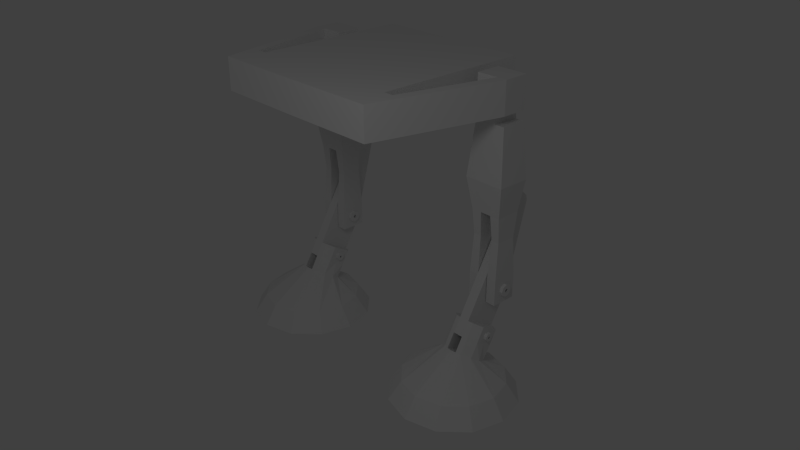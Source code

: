 # Source: atst.blend  (saved by Blender 2.63.0; exported with 4.5.12 LTS)
import bpy
from mathutils import Matrix  # noqa: F401  (used for matrix-valued properties, if any)

bpy.ops.wm.read_factory_settings(use_empty=True)
scene = bpy.context.scene
scene.name = 'Scene'

# ---- collections
col_collection_1 = bpy.data.collections.new('Collection 1'); scene.collection.children.link(col_collection_1)

# ---- world
world_world = bpy.data.worlds.new('World'); scene.world = world_world
world_world.color = (0.05088, 0.05088, 0.05088)
world_world.use_sun_shadow = False
world_world.sun_shadow_jitter_overblur = 0.0
world_world.cycles.sampling_method = 'MANUAL'
world_world.cycles.sample_map_resolution = 256

# ---- cameras
cam_camera = bpy.data.cameras.new('Camera')
cam_camera.clip_end = 100.0
cam_camera.lens = 35.0
cam_camera.sensor_width = 32.0
cam_camera.sensor_height = 18.0
cam_camera.ortho_scale = 7.314
cam_camera.dof.focus_distance = 0.0
cam_camera.dof.aperture_fstop = 128.0

# ---- lights
light_lamp = bpy.data.lights.new('Lamp', 'POINT')
light_lamp.transmission_factor = 0.0
light_lamp.cutoff_distance = 30.0
light_lamp.energy = 100.0
light_lamp.shadow_buffer_clip_start = 1.001
light_lamp.shadow_soft_size = 1.0
light_lamp.shadow_maximum_resolution = 0.006
light_lamp.use_absolute_resolution = True
light_lamp.cycles.use_multiple_importance_sampling = False

# ---- meshes
me_circle = bpy.data.meshes.new('Circle')
me_circle.from_pydata([(1.7, 1.0, 0.0), (1.2, 0.866, 0.0), (0.834, 0.5, 0.0), (0.7, -4.371e-08, 0.0), (0.834, -0.5, 0.0), (1.2, -0.866, 0.0), (1.7, -1.0, 0.0), (2.2, -0.866, 0.0), (2.566, -0.5, 0.0), (2.7, -4.649e-07, 0.0), (2.566, 0.5, 0.0), (2.2, 0.866, 0.0), (1.7, 0.8, 0.3), (1.3, 0.6928, 0.3), (1.007, 0.4, 0.3), (0.9, -6.278e-08, 0.3), (1.007, -0.4, 0.3), (1.3, -0.6928, 0.3), (1.7, -0.8, 0.3), (2.1, -0.6928, 0.3), (2.393, -0.4, 0.3), (2.5, -3.997e-07, 0.3), (2.393, 0.4, 0.3), (2.1, 0.6928, 0.3), (1.7, 0.4771, 0.44), (1.54, 0.44, 0.4614), (1.423, 0.3386, 0.52), (1.38, 0.2, 0.6), (1.423, 0.06144, 0.68), (1.54, -0.04, 0.7386), (1.7, -0.07713, 0.76), (1.86, -0.04, 0.7386), (1.977, 0.06144, 0.68), (2.02, 0.2, 0.6), (1.977, 0.3386, 0.52), (1.86, 0.44, 0.4614), (1.78, -0.05856, 0.7493), (1.78, 0.4586, 0.4507), (1.62, -0.05856, 0.7493), (1.62, 0.4586, 0.4507), (1.54, 0.69, 0.8944), (1.423, 0.5886, 0.953), (1.423, 0.3114, 1.113), (1.54, 0.21, 1.172), (1.86, 0.21, 1.172), (1.977, 0.3114, 1.113), (1.977, 0.5886, 0.953), (1.86, 0.69, 0.8944), (1.78, 0.1914, 1.182), (1.78, 0.7086, 0.8837), (1.62, 0.1914, 1.182), (1.62, 0.7086, 0.8837), (1.62, 0.06644, 0.9658), (1.62, 0.5836, 0.6672), (1.78, 0.06644, 0.9658), (1.78, 0.5836, 0.6672), (1.62, 1.066, 2.698), (1.62, 1.294, 2.519), (1.78, 1.066, 2.698), (1.78, 1.294, 2.519), (1.62, 1.216, 2.958), (1.78, 1.216, 2.958), (1.78, 0.2664, 1.312), (1.78, 0.4664, 1.659), (1.78, 0.6664, 2.005), (1.78, 0.8664, 2.351), (1.62, 0.8664, 2.351), (1.62, 0.6664, 2.005), (1.62, 0.4664, 1.659), (1.62, 0.2664, 1.312), (1.78, 1.191, 2.133), (1.78, 1.087, 1.746), (1.78, 0.9836, 1.36), (1.78, 0.7836, 1.014), (1.62, 0.7836, 1.014), (1.62, 0.9836, 1.36), (1.62, 1.087, 1.746), (1.62, 1.191, 2.133), (1.469, 0.5908, 2.364), (1.469, 0.9108, 2.364), (1.597, 0.9108, 2.364), (1.597, 0.5908, 2.364), (1.453, 0.5508, 2.764), (1.453, 0.9508, 2.764), (1.613, 0.9508, 2.764), (1.613, 0.5508, 2.764), (1.805, 0.5908, 2.364), (1.805, 0.9108, 2.364), (1.933, 0.9108, 2.364), (1.933, 0.5908, 2.364), (1.789, 0.5508, 2.764), (1.789, 0.9508, 2.764), (1.949, 0.9508, 2.764), (1.949, 0.5508, 2.764), (1.379, 0.4776, 3.264), (1.379, 0.9976, 3.264), (1.587, 1.011, 3.225), (1.587, 0.4776, 3.264), (1.815, 0.4776, 3.264), (1.815, 1.011, 3.225), (2.023, 0.9976, 3.264), (2.023, 0.4776, 3.264), (1.453, 0.5508, 1.363), (1.453, 0.9508, 1.363), (1.613, 0.9508, 1.363), (1.613, 0.5508, 1.363), (1.789, 0.5508, 1.363), (1.789, 0.9508, 1.363), (1.949, 0.9508, 1.363), (1.949, 0.5508, 1.363), (1.453, 0.5508, 4.264), (1.453, 0.9508, 4.264), (1.613, 0.9508, 4.264), (1.613, 0.5508, 4.264), (1.789, 0.5508, 4.264), (1.789, 0.9508, 4.264), (1.949, 0.9508, 4.264), (1.949, 0.5508, 4.264), (1.613, 1.127, 3.311), (1.789, 1.127, 3.311), (1.613, 0.964, 4.257), (1.789, 0.964, 4.257), (1.663, 1.011, 3.225), (1.739, 1.011, 3.225), (1.672, 1.127, 3.311), (1.73, 1.127, 3.311), (1.789, 1.017, 3.254), (1.789, 1.072, 3.282), (1.613, 1.072, 3.282), (1.613, 1.017, 3.254), (1.672, 1.072, 3.282), (1.672, 1.017, 3.254), (1.73, 1.072, 3.282), (1.73, 1.017, 3.254), (1.672, 1.261, 2.917), (1.672, 1.205, 2.889), (1.73, 1.261, 2.917), (1.73, 1.205, 2.889), (1.453, 0.5508, 4.764), (1.453, 0.9508, 4.764), (1.613, 0.9508, 4.764), (1.613, 0.5508, 4.764), (1.789, 0.5508, 4.764), (1.789, 0.9508, 4.764), (1.949, 0.9508, 4.764), (1.949, 0.5508, 4.764), (1.289, -1.449, 4.264), (1.449, -1.449, 4.264), (1.289, -1.449, 4.764), (1.449, -1.449, 4.764), (1.574, -0.9492, 4.764), (1.574, -0.9492, 4.264), (1.414, -0.9492, 4.264), (1.414, -0.9492, 4.764), (-0.002779, -0.9423, 4.765), (-0.001606, -0.9407, 4.265), (-0.0006953, -1.458, 4.764), (0.0004771, -1.456, 4.264), (1.148, -1.45, 4.764), (1.259, -0.9482, 4.264), (1.148, -1.45, 4.264), (1.259, -0.9484, 4.764), (1.273, 1.528, 4.769), (1.273, 1.528, 4.269), (0.001862, 1.535, 4.269), (0.0006897, 1.534, 4.769), (1.86, 0.565, 0.6779), (1.86, 0.085, 0.9551), (1.977, 0.1864, 0.8965), (1.976, 0.325, 0.8165), (1.977, 0.4636, 0.7365), (1.54, 0.085, 0.9551), (1.423, 0.1864, 0.8965), (1.424, 0.325, 0.8165), (1.423, 0.4636, 0.7365), (1.54, 0.565, 0.6779), (1.423, 0.45, 1.033), (1.789, 0.9508, 1.763), (1.949, 0.9508, 1.763), (1.949, 0.5508, 1.763), (1.789, 0.5508, 1.763), (1.613, 0.9508, 1.763), (1.453, 0.9508, 1.763), (1.453, 0.5508, 1.763), (1.613, 0.5508, 1.763), (1.949, 0.5508, 4.114), (1.949, 0.9508, 4.114), (1.789, 0.5508, 4.114), (1.613, 0.5508, 4.114), (1.789, 0.9524, 4.108), (1.613, 0.9524, 4.108), (1.453, 0.9508, 4.114), (1.453, 0.5508, 4.114), (1.949, 0.8191, 1.495), (1.949, 0.6825, 1.495), (1.949, 0.8191, 1.631), (1.949, 0.6826, 1.631), (1.949, 0.7508, 1.466), (1.949, 0.8475, 1.563), (1.949, 0.6542, 1.563), (1.949, 0.7508, 1.66), (1.999, 0.8191, 1.495), (1.999, 0.6825, 1.495), (1.999, 0.8191, 1.631), (1.999, 0.6826, 1.631), (1.999, 0.7508, 1.466), (1.999, 0.8475, 1.563), (1.999, 0.6542, 1.563), (1.999, 0.7508, 1.66), (1.999, 0.7713, 1.543), (1.999, 0.7303, 1.543), (1.999, 0.7713, 1.584), (1.999, 0.7303, 1.584), (1.999, 0.7508, 1.534), (1.999, 0.7798, 1.563), (1.999, 0.7218, 1.563), (1.999, 0.7508, 1.592), (1.899, 0.7713, 1.543), (1.899, 0.7303, 1.543), (1.899, 0.7713, 1.584), (1.899, 0.7303, 1.584), (1.899, 0.7508, 1.534), (1.899, 0.7798, 1.563), (1.899, 0.7218, 1.563), (1.899, 0.7508, 1.592), (1.453, 0.6825, 1.495), (1.453, 0.8191, 1.495), (1.453, 0.8191, 1.631), (1.453, 0.6826, 1.631), (1.453, 0.7508, 1.466), (1.453, 0.6542, 1.563), (1.453, 0.8475, 1.563), (1.453, 0.7508, 1.66), (1.403, 0.6825, 1.495), (1.403, 0.8191, 1.495), (1.403, 0.8191, 1.631), (1.403, 0.6826, 1.631), (1.403, 0.7508, 1.466), (1.403, 0.6542, 1.563), (1.403, 0.8475, 1.563), (1.403, 0.7508, 1.66), (1.403, 0.7303, 1.543), (1.403, 0.7713, 1.543), (1.403, 0.7713, 1.584), (1.403, 0.7303, 1.584), (1.403, 0.7508, 1.534), (1.403, 0.7218, 1.563), (1.403, 0.7798, 1.563), (1.403, 0.7508, 1.592), (1.503, 0.7303, 1.543), (1.503, 0.7713, 1.543), (1.503, 0.7713, 1.584), (1.503, 0.7303, 1.584), (1.503, 0.7508, 1.534), (1.503, 0.7218, 1.563), (1.503, 0.7798, 1.563), (1.503, 0.7508, 1.592), (1.949, 0.9508, 1.563), (1.949, 0.5508, 1.563), (1.789, 0.9508, 1.563), (1.789, 0.5508, 1.563), (1.789, 0.7508, 1.563), (1.613, 0.7508, 1.363), (1.453, 0.7508, 1.363), (1.805, 0.7508, 2.364), (1.789, 0.7508, 2.764), (1.597, 0.7508, 2.364), (1.613, 0.7508, 2.764), (1.613, 0.7508, 1.763), (1.789, 0.7508, 1.763), (1.949, 0.7508, 1.363), (1.789, 0.7508, 1.363), (1.453, 0.9508, 1.563), (1.613, 0.5508, 1.563), (1.613, 0.9508, 1.563), (1.453, 0.5508, 1.563), (1.613, 0.7508, 1.563), (1.949, 0.7508, 1.763), (1.453, 0.7508, 2.764), (1.469, 0.7508, 2.364), (1.949, 0.7508, 2.764), (1.933, 0.7508, 2.364), (1.379, 0.7376, 3.264), (1.613, 0.7508, 4.764), (2.023, 0.7376, 3.264), (1.453, 0.7508, 4.264), (1.949, 0.7508, 4.264), (1.613, 0.7516, 4.111), (1.613, 0.7508, 4.264), (1.789, 0.7516, 4.111), (1.453, 0.7508, 4.764), (1.949, 0.7508, 4.764), (1.789, 0.7508, 4.764), (1.453, 0.7508, 1.763), (1.789, 0.7508, 4.264), (1.949, 0.7508, 4.114), (1.453, 0.7508, 4.114), (1.62, 1.342, 2.837), (1.62, 1.357, 2.753), (1.78, 1.342, 2.837), (1.78, 1.357, 2.753), (1.78, 1.167, 2.872), (1.62, 1.167, 2.872), (1.977, 0.45, 1.033), (1.423, 0.4559, 0.9344), (1.423, 0.3616, 0.9888), (1.423, 0.3191, 0.9151), (1.424, 0.3529, 0.8649), (1.423, 0.4134, 0.8607), (1.423, 0.4221, 0.9846), (1.54, 0.6275, 0.7862), (1.423, 0.5261, 0.8448), (1.423, 0.4473, 0.8902), (1.473, 0.3772, 0.9069), (1.473, 0.367, 0.922), (1.473, 0.3798, 0.9441), (1.473, 0.3953, 0.9057), (1.423, 0.3277, 0.9593), (1.423, 0.2489, 1.005), (1.54, 0.1475, 1.063), (1.473, 0.4055, 0.9145), (1.977, 0.3616, 0.9888), (1.977, 0.4559, 0.9344), (1.977, 0.3191, 0.9151), (1.373, 0.408, 0.9275), (1.473, 0.4081, 0.9278), (1.473, 0.3696, 0.9352), (1.373, 0.4133, 0.8606), (1.373, 0.422, 0.9845), (1.373, 0.4473, 0.8901), (1.373, 0.3695, 0.935), (1.473, 0.3979, 0.9428), (1.976, 0.3529, 0.8649), (1.977, 0.4134, 0.8607), (1.977, 0.4221, 0.9846), (1.373, 0.3771, 0.9067), (1.373, 0.3669, 0.9218), (1.373, 0.3797, 0.9439), (1.373, 0.3276, 0.9592), (1.373, 0.3952, 0.9054), (1.373, 0.3978, 0.9426), (1.373, 0.4054, 0.9143), (1.374, 0.3529, 0.8648), (1.373, 0.319, 0.915), (1.373, 0.3615, 0.9887), (1.373, 0.4559, 0.9343), (1.86, 0.1475, 1.063), (1.977, 0.2489, 1.005), (1.977, 0.3277, 0.9593), (2.027, 0.3616, 0.9887), (2.027, 0.4559, 0.9343), (2.027, 0.319, 0.915), (2.026, 0.3529, 0.8648), (1.927, 0.3953, 0.9056), (1.927, 0.3979, 0.9428), (1.927, 0.3696, 0.9352), (1.927, 0.4055, 0.9145), (2.027, 0.3952, 0.9054), (2.027, 0.3978, 0.9426), (2.027, 0.3695, 0.935), (2.027, 0.4054, 0.9143), (2.027, 0.3797, 0.9439), (2.027, 0.408, 0.9275), (2.027, 0.3669, 0.9218), (2.027, 0.3771, 0.9067), (1.927, 0.3772, 0.9069), (1.977, 0.4473, 0.8902), (1.977, 0.5261, 0.8448), (1.86, 0.6275, 0.7862), (2.027, 0.4133, 0.8606), (2.027, 0.422, 0.9845), (2.027, 0.3276, 0.9592), (2.027, 0.4473, 0.8901), (1.927, 0.3798, 0.9441), (1.927, 0.4081, 0.9277), (1.927, 0.367, 0.922)], [(24, 30), (198, 257), (199, 258), (230, 275), (231, 272), (229, 263), (197, 270), (277, 281), (200, 277), (232, 293), (298, 302), (300, 301)], [(2, 1, 0, 11, 10, 9, 8, 7, 6, 5, 4, 3), (19, 31, 36, 30, 18), (7, 19, 18, 6), (1, 13, 12, 0), (8, 20, 19, 7), (2, 14, 13, 1), (9, 21, 20, 8), (3, 15, 14, 2), (10, 22, 21, 9), (4, 16, 15, 3), (11, 23, 22, 10), (5, 17, 16, 4), (23, 11, 0, 12), (6, 18, 17, 5), (347, 45, 44, 346), (13, 25, 39, 24, 12), (20, 32, 31, 19), (14, 26, 25, 13), (21, 33, 32, 20), (15, 27, 26, 14), (22, 34, 33, 21), (16, 28, 27, 15), (23, 35, 34, 22), (17, 29, 28, 16), (35, 23, 12, 24, 37), (18, 30, 38, 29, 17), (37, 55, 49, 47, 368, 166, 35), (38, 30, 36, 37, 24, 39), (311, 41, 40, 310), (54, 55, 49, 48), (51, 53, 39, 25, 175, 310, 40), (368, 47, 46, 367), (319, 43, 42, 318), (50, 51, 53, 52), (38, 52, 50, 43, 319, 171, 29), (48, 54, 36, 31, 167, 346, 44), (52, 38, 39, 53), (36, 54, 55, 37), (66, 65, 58, 56), (302, 301, 61, 60), (74, 73, 55, 53), (73, 62, 54, 55), (69, 74, 53, 52), (52, 54, 62, 69), (69, 62, 63, 68), (68, 63, 64, 67), (67, 64, 65, 66), (57, 59, 70, 77), (77, 70, 71, 76), (76, 71, 72, 75), (75, 72, 73, 74), (59, 58, 65, 70), (70, 65, 64, 71), (71, 64, 63, 72), (72, 63, 62, 73), (56, 57, 77, 66), (66, 77, 76, 67), (67, 76, 75, 68), (68, 75, 74, 69), (52, 53, 55, 54), (278, 83, 79, 279), (83, 84, 80, 79), (267, 85, 81, 266), (85, 82, 78, 81), (183, 184, 81, 78), (97, 94, 82, 85), (265, 91, 87, 264), (91, 92, 88, 87), (280, 93, 89, 281), (93, 90, 86, 89), (178, 177, 87, 88), (99, 100, 92, 91), (295, 185, 101, 284), (101, 98, 90, 93), (95, 96, 84, 83), (96, 122, 123, 99, 91, 84), (283, 290, 138, 141), (282, 95, 83, 278), (85, 90, 98, 97), (284, 101, 93, 280), (292, 283, 141, 142), (263, 103, 104, 262), (271, 107, 108, 270), (179, 277, 178, 88, 281, 89), (269, 180, 86, 264), (180, 179, 89, 86), (181, 182, 79, 80), (268, 181, 80, 266), (293, 183, 78, 279), (267, 265, 90, 85), (113, 114, 142, 141), (188, 187, 114, 113), (189, 186, 100, 99), (119, 121, 115, 189, 99, 126, 127), (191, 190, 96, 95), (185, 187, 98, 101), (296, 191, 95, 282), (188, 192, 94, 97), (120, 121, 119, 125, 124, 118), (96, 190, 112, 120, 118, 128, 129), (112, 115, 121, 120), (133, 126, 99, 123), (129, 131, 122, 96), (131, 133, 123, 122), (118, 124, 130, 128), (128, 130, 131, 129), (124, 125, 132, 130), (136, 134, 130, 132), (125, 119, 127, 132), (132, 127, 126, 133), (134, 136, 137, 135), (137, 136, 132, 133), (133, 131, 135, 137), (131, 130, 134, 135), (292, 142, 145, 291), (290, 139, 111, 285), (143, 144, 116, 115), (140, 143, 115, 112), (141, 138, 110, 113), (151, 150, 149, 147), (139, 140, 112, 111), (291, 145, 117, 286), (149, 148, 146, 147), (151, 152, 114, 117), (152, 153, 142, 114), (150, 153, 148, 149), (117, 145, 150, 151), (147, 146, 152, 151), (159, 160, 157, 155), (145, 142, 153, 150), (161, 158, 148, 153), (157, 156, 154, 155), (160, 158, 156, 157), (159, 155, 164, 163), (152, 146, 160, 159), (154, 156, 158, 161), (146, 148, 158, 160), (153, 152, 159, 161), (162, 163, 164, 165), (163, 162, 161, 159), (162, 165, 154, 161), (165, 164, 155, 154), (32, 168, 167, 31), (33, 169, 168, 32), (34, 170, 169, 33), (35, 166, 170, 34), (29, 171, 172, 28), (27, 173, 174, 26), (28, 172, 173, 27), (26, 174, 175, 25), (48, 44, 47, 49), (51, 40, 43, 50), (307, 342, 327, 308), (176, 309, 305, 42), (42, 43, 40, 41, 176), (257, 259, 177, 178), (109, 270, 108, 193, 197, 194), (261, 260, 180, 269), (260, 258, 179, 180), (275, 273, 184, 183), (183, 293, 182, 227, 232, 228), (274, 272, 182, 181), (276, 274, 181, 268), (287, 296, 192, 188), (97, 98, 187, 188), (288, 287, 188, 113), (288, 285, 111, 112), (289, 295, 186, 189), (289, 189, 115, 294), (294, 115, 116, 286), (206, 201, 193, 198), (178, 277, 179, 196, 200, 195), (179, 258, 109, 194, 199, 196), (195, 198, 193, 108, 257, 178), (205, 202, 194, 197), (207, 202, 210, 215), (199, 194, 202, 207), (198, 195, 203, 206), (208, 203, 195, 200), (197, 193, 201, 205), (207, 204, 196, 199), (200, 196, 204, 208), (222, 217, 209, 214), (213, 210, 202, 205), (216, 211, 203, 208), (208, 204, 212, 216), (205, 201, 209, 213), (215, 212, 204, 207), (214, 209, 201, 206), (206, 203, 211, 214), (222, 219, 224, 220, 223, 218, 221, 217), (214, 211, 219, 222), (215, 210, 218, 223), (221, 218, 210, 213), (224, 219, 211, 216), (216, 212, 220, 224), (213, 209, 217, 221), (223, 220, 212, 215), (230, 228, 236, 238), (103, 263, 102, 225, 229, 226), (228, 230, 225, 102, 275, 183), (182, 272, 103, 226, 231, 227), (232, 227, 235, 240), (246, 241, 233, 238), (239, 235, 227, 231), (229, 225, 233, 237), (231, 226, 234, 239), (237, 234, 226, 229), (238, 233, 225, 230), (240, 236, 228, 232), (245, 241, 249, 253), (238, 236, 244, 246), (239, 234, 242, 247), (245, 242, 234, 237), (248, 244, 236, 240), (240, 235, 243, 248), (237, 233, 241, 245), (247, 243, 235, 239), (254, 252, 256, 251, 255, 250, 253, 249), (255, 251, 243, 247), (254, 249, 241, 246), (246, 244, 252, 254), (247, 242, 250, 255), (253, 250, 242, 245), (256, 252, 244, 248), (248, 243, 251, 256), (108, 107, 259, 257), (271, 106, 260, 261), (106, 109, 258, 260), (102, 263, 262, 105), (259, 261, 269, 177), (84, 267, 266, 80), (90, 265, 264, 86), (106, 271, 270, 109), (184, 268, 266, 81), (84, 91, 265, 267), (177, 269, 264, 87), (273, 276, 268, 184), (107, 271, 261, 259), (102, 105, 273, 275), (104, 103, 272, 274), (105, 262, 276, 273), (262, 104, 274, 276), (82, 278, 279, 78), (92, 280, 281, 88), (186, 295, 284, 100), (140, 139, 290, 283), (94, 282, 278, 82), (100, 284, 280, 92), (143, 140, 283, 292), (182, 293, 279, 79), (192, 296, 282, 94), (143, 292, 291, 144), (138, 290, 285, 110), (144, 291, 286, 116), (190, 191, 296, 287), (112, 190, 287, 288), (113, 110, 285, 288), (187, 185, 295, 289), (187, 289, 294, 114), (114, 294, 286, 117), (60, 61, 299, 297), (298, 300, 59, 57), (60, 297, 298, 57, 56, 302), (299, 61, 301, 58, 59, 300), (300, 298, 297, 299), (56, 58, 301, 302), (46, 47, 44, 45, 303), (334, 370, 350, 322), (348, 347, 168, 323), (318, 317, 306, 172), (309, 176, 41, 304), (173, 307, 308, 174), (312, 311, 174, 308), (172, 306, 307, 173), (174, 311, 310, 175), (304, 41, 311, 312), (317, 338, 343, 306), (171, 319, 318, 172), (328, 309, 304, 345), (306, 343, 342, 307), (42, 305, 317, 318), (309, 328, 344, 305), (329, 312, 308, 327), (338, 330, 336, 343), (312, 329, 345, 304), (338, 317, 305, 344), (336, 314, 313, 335), (340, 328, 345, 324), (329, 341, 324, 345), (343, 336, 335, 342), (341, 329, 327, 339), (342, 335, 339, 327), (330, 338, 344, 337), (328, 340, 337, 344), (313, 314, 326, 315, 331, 325, 320, 316), (330, 326, 314, 336), (331, 340, 324, 325), (326, 330, 337, 315), (340, 331, 315, 337), (320, 341, 339, 316), (341, 320, 325, 324), (335, 313, 316, 339), (367, 366, 333, 170), (170, 333, 332, 169), (303, 334, 322, 46), (169, 332, 323, 168), (334, 303, 45, 321), (168, 347, 346, 167), (321, 45, 347, 348), (371, 348, 323, 351), (372, 366, 322, 350), (366, 372, 369, 333), (369, 357, 364, 352), (166, 368, 367, 170), (46, 322, 366, 367), (370, 334, 321, 349), (333, 369, 352, 332), (348, 371, 349, 321), (332, 352, 351, 323), (358, 354, 374, 362), (360, 372, 350, 362), (352, 364, 363, 351), (359, 371, 351, 363), (370, 358, 362, 350), (372, 360, 357, 369), (358, 370, 349, 361), (371, 359, 361, 349), (353, 356, 374, 354, 373, 355, 375, 365), (355, 359, 363, 375), (360, 356, 353, 357), (359, 355, 373, 361), (357, 353, 365, 364), (354, 358, 361, 373), (356, 360, 362, 374), (364, 365, 375, 363)])
me_circle.use_remesh_preserve_volume = False
me_circle.use_remesh_preserve_attributes = False
me_circle.use_mirror_vertex_groups = False
me_circle.update()

# ---- objects
ob_circle = bpy.data.objects.new('Circle', me_circle)
ob_lamp = bpy.data.objects.new('Lamp', light_lamp)
ob_camera = bpy.data.objects.new('Camera', cam_camera)

# ---- transforms, parenting, visibility, modifiers, constraints
ob_circle.location = (0.0, 0.0, 0.0)
ob_circle.lineart.crease_threshold = 0.0
_m = ob_circle.modifiers.new('Mirror', 'MIRROR')
_m.use_mirror_vertex_groups = False
_m.merge_threshold = 0.1
ob_lamp.location = (3.975, -5.339, 7.837)
ob_lamp.rotation_euler = (0.6503, 0.05522, 1.866)
ob_lamp.lock_rotations_4d = False
ob_lamp.empty_display_type = 'ARROWS'
ob_lamp.color = (0.0, 0.0, 0.0, 0.0)
ob_lamp.lineart.crease_threshold = 0.0
ob_camera.location = (8.993, -7.892, 8.084)
ob_camera.rotation_euler = (1.111, 8.705e-06, 0.8203)
ob_camera.scale = (1.0, 1.0, 1.0)
ob_camera.lock_rotations_4d = False
ob_camera.empty_display_type = 'ARROWS'
ob_camera.color = (0.0, 0.0, 0.0, 0.0)
ob_camera.display_type = 'WIRE'
ob_camera.lineart.crease_threshold = 0.0

# ---- collection membership
col_collection_1.objects.link(ob_circle)
col_collection_1.objects.link(ob_lamp)
col_collection_1.objects.link(ob_camera)

# ---- scene / render settings (as saved in the file)
scene.camera = ob_camera
scene.frame_start = 1; scene.frame_end = 250; scene.frame_set(1)
scene.render.engine = 'BLENDER_EEVEE_NEXT'
scene.render.image_settings.color_mode = 'RGB'
scene.render.image_settings.compression = 90
scene.render.resolution_percentage = 50
scene.render.dither_intensity = 0.0
scene.render.bake_margin = 2
scene.render.bake_bias = 0.0
scene.cycles.use_denoising = False
scene.cycles.samples = 10
scene.cycles.sampling_pattern = 'TABULATED_SOBOL'
scene.cycles.light_sampling_threshold = 0.0
scene.cycles.use_adaptive_sampling = False
scene.cycles.use_light_tree = False
scene.cycles.blur_glossy = 0.0
scene.cycles.volume_bounces = 1
scene.cycles.pixel_filter_type = 'GAUSSIAN'
scene.cycles.sample_clamp_indirect = 0.0
scene.view_settings.view_transform = 'Standard'
bpy.context.view_layer.update()
